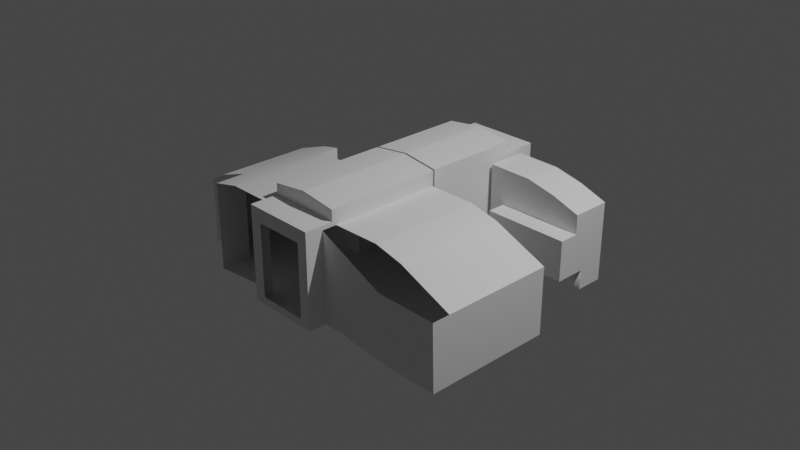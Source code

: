 # Source: Habitat_MK2_g.blend  (saved by Blender 3.1.7; exported with 4.5.12 LTS)
import bpy
from mathutils import Matrix  # noqa: F401  (used for matrix-valued properties, if any)

bpy.ops.wm.read_factory_settings(use_empty=True)
scene = bpy.context.scene
scene.name = 'Scene'

# ---- collections
col_collection = bpy.data.collections.new('Collection'); scene.collection.children.link(col_collection)
col_collider_collider = bpy.data.collections.new('collider:collider')  # instanced only; not linked into the scene
col_collider_collider_001 = bpy.data.collections.new('collider:collider.001')  # instanced only; not linked into the scene

# ---- world
world_world = bpy.data.worlds.new('World'); scene.world = world_world
world_world.use_nodes = True; world_world.node_tree.nodes.clear()
_N = world_world.node_tree.nodes; _L = world_world.node_tree.links
n0 = _N.new('ShaderNodeOutputWorld'); n0.name = 'World Output'; n0.location = (300, 300)
n1 = _N.new('ShaderNodeBackground'); n1.name = 'Background'; n1.location = (10, 300)
n1.inputs[0].default_value = (0.05088, 0.05088, 0.05088, 1.0)
_L.new(n1.outputs[0], n0.inputs[0])
n0.is_active_output = True
world_world.color = (0.05088, 0.05088, 0.05088)
world_world.use_sun_shadow = False
world_world.sun_shadow_jitter_overblur = 0.0

# ---- cameras
cam_camera = bpy.data.cameras.new('Camera')
cam_camera.clip_end = 100.0
cam_camera.ortho_scale = 7.314

# ---- lights
light_light = bpy.data.lights.new('Light', 'POINT')
light_light.transmission_factor = 0.0
light_light.energy = 1000.0
light_light.shadow_soft_size = 0.1
light_light.shadow_maximum_resolution = 0.006
light_light.use_absolute_resolution = True

# ---- meshes
me_interior_001 = bpy.data.meshes.new('Interior.001')
me_interior_001.from_pydata([(-0.2797, 0.363, 1.514), (0.2749, 0.3638, 1.514), (-0.279, -0.4314, 1.514), (0.2751, -0.4316, 1.514), (0.3959, -0.5144, 1.514), (-0.4109, 0.5151, 1.514), (0.3959, 0.5151, 1.514), (-1.253, -0.581, 0.1604), (-1.833, -0.5779, 0.1604), (-0.6307, -0.5144, 1.32), (-1.253, -0.5816, 0.9815), (-0.4109, -0.5144, 1.32), (-0.4109, 0.6357, 1.204), (0.3959, 0.6364, -0.0773), (0.3959, -0.5144, 1.32), (-0.4109, -0.5144, 1.514), (0.265, -0.5144, -0.1017), (-0.4109, -0.5144, -0.1017), (-0.4378, -0.5144, -0.0773), (-0.4378, -0.5144, 0.1604), (-0.6353, -0.5144, 0.1604), (0.6035, -0.5144, 1.32), (1.83, -0.5771, -0.0773), (0.6035, -0.5144, -0.0773), (0.3959, 0.4677, -0.0773), (1.237, 0.393, -0.0773), (-0.4109, 0.6357, -0.0773), (-0.006089, 0.6887, -0.0773), (0.4307, -0.4645, -0.9708), (0.3959, -0.4645, -0.9708), (0.4307, 0.3226, -0.9706), (0.3959, 0.3226, -0.9706), (0.3959, -0.4643, -1.293), (0.4307, -0.4643, -1.293), (0.3959, 0.3229, -1.293), (0.4307, 0.3229, -1.293), (1.237, -0.5771, 1.32), (1.237, -0.5771, -0.0773), (1.83, -0.5771, 1.32), (0.265, 0.4677, -0.1017), (0.3959, 0.6364, -0.1017), (-0.006089, 0.6887, -0.1017), (-0.3286, -0.5144, -0.1017), (0.3959, 0.5151, -1.159), (0.3959, -0.5144, -0.1017), (1.141, 0.1316, 1.32), (0.4307, -0.5144, -1.327), (0.6035, -0.5144, -1.327), (1.545, -0.5808, -1.327), (0.9175, 0.4643, -1.327), (1.237, 0.393, -1.327), (1.83, 0.1435, 1.341), (0.4307, 0.4705, -1.327), (0.4307, 0.4705, -0.8964), (1.237, 0.393, -0.8964), (1.545, 0.2852, -0.8984), (-1.833, -0.1658, 0.1604), (-1.833, -0.5768, 0.9815), (-1.833, 0.1464, -0.0773), (-1.833, 0.1464, 0.9815), (1.237, 0.393, 1.144), (0.9175, 0.4677, -0.0773), (0.9175, 0.4677, 1.144), (0.3959, 0.4677, 1.156), (1.545, -0.3653, -1.025), (0.6035, -0.5144, -1.025), (1.236, -0.5789, -1.025), (1.236, -0.5789, -1.327), (1.545, -0.5808, -1.025), (-1.253, 0.3933, 0.9815), (-1.634, 0.2581, 0.9815), (-1.253, 0.3933, -0.0773), (-1.043, 0.4372, -0.0773), (-1.253, 0.3933, 1.32), (-0.9332, 0.4677, 0.1604), (-0.9332, 0.4677, 1.32), (-0.4378, 0.4677, 0.1604), (-0.4109, 0.4677, 1.32), (-0.4378, 0.4677, -0.0773), (-0.4109, 0.4677, -0.0773), (-0.4109, 0.3226, -0.2228), (-0.4378, 0.3226, -0.2228), (-0.4378, -0.4645, -0.2231), (-0.4109, -0.4645, -0.2231), (-0.4109, 0.3229, -0.545), (-0.4378, 0.3229, -0.545), (-0.4109, -0.4643, -0.5453), (-0.4378, -0.4643, -0.5453), (0.6035, -0.5144, -0.8975), (0.9175, 0.4643, -0.8964), (0.4307, -0.5144, -0.8975), (0.6035, -0.3647, -0.8969), (0.6035, 0.07541, -0.8964), (0.6035, -0.3653, -0.6881), (0.6035, 0.07541, -0.6881), (-0.4378, -0.5144, -0.1017), (-0.6947, -0.5144, -0.1017), (-0.4378, -0.5144, -0.698), (-0.6947, 0.4196, -0.698), (-0.6947, -0.5144, -0.698), (-0.6947, 0.4196, -0.1017), (-0.4109, 0.5151, 1.204), (0.3959, 0.5151, 1.204), (0.3959, 0.6364, 1.204), (-0.006089, 0.6887, 1.204), (0.3959, 0.5151, -1.531), (-1.833, -0.1658, -0.0773), (-1.043, -0.1658, -0.0773), (-1.634, 0.2581, -0.0773), (-0.3286, -0.5144, -0.0773), (-0.3286, 0.4677, -0.1017), (-0.3286, 0.4677, -0.0773), (0.265, 0.4677, -0.0773), (-0.279, -0.4314, -1.532), (-0.2797, 0.363, -1.532), (0.2749, 0.3638, -1.532), (0.2751, -0.4316, -1.532), (-0.4109, 0.6357, -0.1017), (-0.4109, 0.5153, -1.159), (-0.4109, 0.6357, -1.159), (-1.253, -0.5771, 1.32), (-0.006089, 0.6887, -1.159), (-0.4378, 0.4196, -0.698), (-0.4378, 0.4196, -0.1017), (0.3959, 0.6364, -1.16), (0.6035, -0.3653, -1.025), (0.3959, 0.4677, 1.32), (0.3959, -0.5144, -1.53), (-0.4109, 0.5151, -1.531), (-0.4109, -0.5144, -1.53), (0.265, -0.5144, -0.0773), (1.83, 0.1435, -0.0773), (1.83, 0.1435, 1.144), (1.547, 0.07541, -0.8984), (1.545, -0.3653, -0.6881), (1.545, 0.07541, -0.6881), (1.545, 0.2852, -1.327), (-1.043, 0.4372, 0.1604), (-1.043, -0.1658, 0.1604)], [], [(2, 4, 15), (113, 114, 128, 129), (2, 3, 4), (1, 0, 5), (105, 115, 116, 127), (1, 5, 6), (93, 91, 92, 94), (10, 120, 9), (27, 13, 103, 104), (109, 111, 79, 18), (131, 132, 60), (33, 35, 34, 32), (101, 5, 77), (24, 126, 102), (126, 6, 102), (12, 101, 79, 26), (77, 5, 15, 11), (127, 129, 17, 42), (42, 16, 127), (7, 10, 9, 20), (90, 65, 47, 46), (11, 18, 19), (65, 66, 67, 47), (16, 44, 127), (15, 4, 14), (9, 11, 19, 20), (37, 22, 131), (131, 23, 37), (131, 130, 23), (131, 24, 130), (131, 25, 24), (25, 61, 24), (24, 112, 130), (112, 24, 13), (26, 79, 111), (13, 27, 26), (124, 119, 118, 43), (23, 130, 14, 21), (30, 31, 34, 35), (43, 118, 128, 105), (85, 87, 86, 84), (42, 109, 130, 16), (52, 53, 30, 35), (57, 10, 7, 8), (133, 55, 136, 64), (117, 39, 110), (117, 40, 39), (117, 41, 40), (39, 40, 44), (44, 16, 39), (43, 105, 34), (34, 31, 43), (31, 40, 43), (125, 65, 88, 91), (44, 29, 32), (127, 44, 32), (5, 0, 2, 15), (90, 46, 28), (46, 33, 28), (33, 46, 35), (46, 52, 35), (53, 90, 28), (30, 53, 28), (11, 15, 109, 18), (129, 128, 118, 86), (136, 50, 67, 48), (47, 67, 50, 49), (69, 73, 120, 10), (31, 29, 44, 40), (69, 70, 108, 71), (74, 76, 77, 75), (134, 135, 133), (23, 21, 36, 37), (79, 101, 77), (49, 52, 46, 47), (105, 127, 32, 34), (67, 66, 68, 48), (135, 94, 92, 133), (61, 62, 63), (24, 61, 63), (63, 126, 24), (98, 100, 96, 99), (6, 5, 101, 102), (65, 125, 64), (66, 65, 64), (64, 68, 66), (50, 54, 89, 49), (55, 54, 50, 136), (78, 18, 79), (137, 69, 71), (71, 72, 137), (137, 73, 69), (134, 64, 125, 91), (74, 75, 73, 137), (76, 78, 77), (78, 79, 77), (87, 82, 83, 86), (83, 82, 81, 80), (122, 98, 99, 97), (65, 90, 88), (91, 93, 134), (92, 53, 89), (133, 92, 89), (54, 133, 89), (55, 133, 54), (53, 92, 90), (92, 91, 90), (88, 90, 91), (60, 62, 61, 25), (38, 22, 37, 36), (122, 123, 100, 98), (31, 30, 28, 29), (95, 97, 99, 96), (40, 41, 121, 124), (107, 72, 106), (72, 71, 106), (108, 106, 71), (58, 106, 108), (42, 17, 117, 110), (81, 85, 84, 80), (41, 117, 119, 121), (39, 16, 130, 112), (135, 134, 93, 94), (117, 17, 80), (17, 83, 80), (83, 17, 86), (17, 129, 86), (124, 43, 40), (118, 119, 86), (119, 84, 86), (84, 119, 80), (119, 117, 80), (48, 64, 136), (49, 89, 53, 52), (124, 121, 119), (39, 112, 111, 110), (130, 109, 15, 14), (107, 106, 56, 138), (59, 70, 69), (126, 14, 4, 6), (26, 27, 104, 12), (57, 59, 69, 10), (110, 111, 109, 42), (13, 26, 111, 112), (115, 105, 128), (128, 114, 115), (129, 127, 116), (116, 113, 129), (3, 1, 6, 4), (45, 51, 38, 36), (22, 38, 131), (131, 60, 25), (38, 132, 131), (38, 51, 132), (28, 33, 32, 29), (64, 48, 68), (64, 134, 133), (36, 21, 45), (59, 58, 108, 70), (106, 58, 59, 56), (59, 57, 8, 56), (7, 138, 56, 8), (7, 20, 138), (18, 78, 76, 19), (137, 138, 20, 19, 76, 74), (107, 138, 137, 72), (126, 45, 21, 14), (13, 24, 102, 103), (103, 102, 101, 12, 104), (97, 95, 82, 87), (97, 87, 85, 122), (95, 96, 100, 123), (81, 82, 95, 123), (122, 85, 81, 123)])
_uv = me_interior_001.uv_layers.new(name='UVMap')
_uv.uv.foreach_set('vector', [0.5442, 0.5894, 0.619, 0.5952, 0.5192, 0.5952, 0.3622, 0.6213, 0.4575, 0.6213, 0.4775, 0.6026, 0.3506, 0.6026, 0.5442, 0.5894, 0.5941, 0.5894, 0.619, 0.5952, 0.5941, 0.4826, 0.5437, 0.4828, 0.5191, 0.4683, 0.4775, 0.7024, 0.4579, 0.6837, 0.3621, 0.6839, 0.3506, 0.7024, 0.5941, 0.4826, 0.5191, 0.4683, 0.619, 0.4683, 0.008205, 0.4996, 0.008205, 0.477, 0.05673, 0.477, 0.05673, 0.4996, 0.9251, 0.6022, 0.9642, 0.6019, 0.9659, 0.6806, 0.1675, 0.7481, 0.1932, 0.7481, 0.1932, 0.8084, 0.1675, 0.8084, 0.9872, 0.01793, 0.864, 0.01802, 0.864, 0.007814, 0.9872, 0.00773, 0.4651, 0.8136, 0.4867, 0.8141, 0.4652, 0.8433, 0.01332, 0.6932, 0.1067, 0.6932, 0.1062, 0.6953, 0.01393, 0.6953, 0.6023, 0.7977, 0.602, 0.8368, 0.5972, 0.8115, 0.3294, 0.9925, 0.5049, 0.6305, 0.4991, 0.6443, 0.5049, 0.6305, 0.4991, 0.6052, 0.4991, 0.6443, 0.09189, 0.8084, 0.6023, 0.7977, 0.9942, 0.3516, 0.8429, 0.007638, 0.5945, 0.8149, 0.602, 0.8368, 0.4919, 0.8366, 0.4961, 0.8148, 0.6096, 0.8101, 0.6096, 0.7083, 0.7879, 0.7085, 0.7878, 0.7188, 0.7878, 0.7188, 0.7877, 0.7937, 0.6096, 0.8101, 0.822, 0.6019, 0.9251, 0.6022, 0.9659, 0.6806, 0.8219, 0.68, 0.284, 0.2582, 0.3028, 0.2756, 0.3028, 0.3102, 0.2842, 0.3102, 0.9659, 0.7078, 0.7918, 0.7053, 0.8788, 0.7065, 0.3028, 0.2756, 0.3724, 0.2755, 0.3724, 0.3102, 0.3028, 0.3102, 0.7877, 0.7937, 0.7876, 0.811, 0.6096, 0.8101, 0.9922, 0.7592, 0.9922, 0.8101, 0.9659, 0.8107, 0.9659, 0.6806, 0.9659, 0.7078, 0.8219, 0.7053, 0.8219, 0.68, 0.9953, 0.2157, 0.9954, 0.2906, 0.9043, 0.2906, 0.9043, 0.2906, 0.9874, 0.1371, 0.9953, 0.2157, 0.9043, 0.2906, 0.9873, 0.09285, 0.9874, 0.1371, 0.9043, 0.2906, 0.8639, 0.1092, 0.9873, 0.09285, 0.8907, 0.2634, 0.8836, 0.2458, 0.8639, 0.1092, 0.8736, 0.2156, 0.8648, 0.1749, 0.8639, 0.1092, 0.8639, 0.1092, 0.8639, 0.09284, 0.9873, 0.09285, 0.8639, 0.09284, 0.8639, 0.1092, 0.8429, 0.1094, 0.8429, 0.007638, 0.864, 0.007814, 0.864, 0.01802, 0.8429, 0.1094, 0.8381, 0.08395, 0.8429, 0.007638, 0.5544, 0.119, 0.5548, 0.00956, 0.5711, 0.009542, 0.5707, 0.1192, 0.7922, 0.8378, 0.7923, 0.7937, 0.9659, 0.8107, 0.9659, 0.8378, 0.1111, 0.7329, 0.109, 0.7326, 0.109, 0.6983, 0.1112, 0.6975, 0.5707, 0.1192, 0.5711, 0.009542, 0.621, 0.009661, 0.6206, 0.1192, 0.2347, 0.8684, 0.3132, 0.8682, 0.3139, 0.87, 0.234, 0.8701, 0.7878, 0.7188, 0.7923, 0.7188, 0.7923, 0.7937, 0.7877, 0.7937, 0.1276, 0.6913, 0.1276, 0.745, 0.1111, 0.7329, 0.1112, 0.6975, 0.925, 0.527, 0.9251, 0.6022, 0.822, 0.6019, 0.8219, 0.5265, 0.3995, 0.05911, 0.3996, 0.03355, 0.0753, 0.9953, 0.2524, 0.7811, 0.86, 0.3346, 0.7748, 0.3139, 0.8496, 0.314, 0.86, 0.3346, 0.7582, 0.3139, 0.7748, 0.3139, 0.86, 0.3346, 0.8346, 0.3393, 0.7582, 0.3344, 0.7748, 0.3139, 0.7582, 0.2597, 0.7582, 0.1898, 0.7582, 0.1898, 0.7749, 0.1898, 0.7748, 0.3139, 0.7586, 0.4343, 0.805, 0.4347, 0.7732, 0.4565, 0.7732, 0.4565, 0.7375, 0.4565, 0.7586, 0.4343, 0.7375, 0.4565, 0.6258, 0.4937, 0.7586, 0.4343, 0.1215, 0.5647, 0.1215, 0.5532, 0.1379, 0.5532, 0.1379, 0.5707, 0.6258, 0.5633, 0.7375, 0.559, 0.773, 0.5589, 0.805, 0.5632, 0.6258, 0.5633, 0.773, 0.5589, 0.5191, 0.4683, 0.5378, 0.4883, 0.5378, 0.5836, 0.5192, 0.5952, 0.004277, 0.745, 0.004277, 0.6924, 0.008726, 0.7334, 0.004277, 0.6924, 0.008768, 0.698, 0.008726, 0.7334, 0.01332, 0.6932, 0.008935, 0.6878, 0.1067, 0.6932, 0.008935, 0.6878, 0.1242, 0.6878, 0.1067, 0.6932, 0.1276, 0.745, 0.004277, 0.745, 0.01322, 0.7376, 0.1066, 0.7376, 0.1276, 0.745, 0.01322, 0.7376, 0.9659, 0.7078, 0.9922, 0.7592, 0.7923, 0.7188, 0.7922, 0.7085, 0.3214, 0.9917, 0.2113, 0.9917, 0.2113, 0.946, 0.3139, 0.87, 0.7273, 0.2696, 0.7402, 0.3086, 0.6264, 0.3085, 0.627, 0.2696, 0.6342, 0.3872, 0.6264, 0.3085, 0.7402, 0.3086, 0.7496, 0.3869, 0.5917, 0.89, 0.5917, 0.9326, 0.7031, 0.9322, 0.7031, 0.89, 0.7331, 0.4606, 0.7331, 0.5545, 0.6258, 0.5633, 0.6258, 0.4937, 0.8989, 0.4799, 0.6065, 0.8454, 0.8807, 0.3506, 0.8986, 0.3506, 0.9365, 0.3801, 0.9913, 0.3801, 0.9695, 0.5175, 0.9358, 0.5175, 0.2004, 0.7811, 0.2004, 0.7253, 0.2275, 0.7666, 0.7922, 0.8378, 0.9659, 0.8378, 0.9642, 0.9163, 0.7922, 0.9163, 0.9942, 0.3516, 0.6023, 0.7977, 0.5972, 0.8115, 0.7496, 0.3869, 0.7496, 0.4105, 0.6342, 0.4105, 0.6342, 0.3872, 0.805, 0.4347, 0.805, 0.5632, 0.7775, 0.5544, 0.7775, 0.461, 0.3724, 0.3102, 0.3724, 0.2755, 0.4063, 0.2755, 0.4063, 0.3102, 0.05673, 0.6052, 0.05673, 0.4996, 0.078, 0.4996, 0.078, 0.6052, 0.3295, 0.9671, 0.4867, 0.9667, 0.4866, 0.989, 0.3294, 0.9925, 0.3295, 0.9671, 0.4881, 0.9903, 0.4881, 0.9903, 0.5083, 0.9925, 0.3294, 0.9925, 0.7946, 0.4106, 0.7629, 0.4106, 0.7629, 0.3617, 0.7946, 0.3617, 0.5862, 0.1889, 0.4774, 0.189, 0.4774, 0.1473, 0.5861, 0.1472, 0.1016, 0.5707, 0.1123, 0.5707, 0.1122, 0.6815, 0.09592, 0.646, 0.1016, 0.5707, 0.1122, 0.6815, 0.1122, 0.6815, 0.09592, 0.6815, 0.09592, 0.646, 0.1087, 0.9953, 0.1087, 0.951, 0.1431, 0.951, 0.1431, 0.9953, 0.0753, 0.951, 0.1087, 0.951, 0.1087, 0.9953, 0.0753, 0.9953, 0.864, 0.004554, 0.9872, 0.00773, 0.864, 0.007814, 0.9233, 0.3801, 0.8989, 0.4799, 0.8986, 0.3506, 0.8986, 0.3506, 0.9233, 0.3506, 0.9233, 0.3801, 0.9233, 0.3801, 0.8988, 0.5171, 0.8989, 0.4799, 0.1717, 0.6815, 0.1226, 0.6815, 0.1226, 0.5707, 0.1379, 0.5707, 0.9365, 0.3801, 0.9358, 0.5175, 0.8988, 0.5171, 0.9233, 0.3801, 0.9913, 0.3801, 0.9913, 0.3513, 0.9942, 0.5188, 0.9913, 0.3513, 0.9942, 0.3516, 0.9942, 0.5188, 0.3158, 0.865, 0.3159, 0.8304, 0.3177, 0.8298, 0.3177, 0.8652, 0.3139, 0.8256, 0.3131, 0.8272, 0.2349, 0.8271, 0.2341, 0.8256, 0.8084, 0.4106, 0.7946, 0.4106, 0.7946, 0.3617, 0.8085, 0.3617, 0.3028, 0.2756, 0.284, 0.2582, 0.3028, 0.2582, 0.1379, 0.5707, 0.1717, 0.5707, 0.1717, 0.6815, 0.5195, 0.05887, 0.5405, 0.009014, 0.517, 0.008944, 0.3995, 0.05911, 0.5195, 0.05887, 0.4789, 0.009658, 0.4384, 0.01901, 0.3995, 0.05911, 0.4789, 0.009658, 0.3996, 0.03355, 0.3995, 0.05911, 0.4384, 0.01901, 0.5405, 0.009014, 0.5195, 0.05887, 0.5405, 0.1331, 0.5195, 0.05887, 0.5196, 0.1141, 0.5405, 0.1331, 0.5197, 0.1331, 0.5405, 0.1331, 0.5196, 0.1141, 0.4867, 0.8917, 0.4867, 0.931, 0.3295, 0.9315, 0.3295, 0.8915, 0.9651, 0.9912, 0.7922, 0.9912, 0.7922, 0.9163, 0.9642, 0.9163, 0.7946, 0.4244, 0.7629, 0.4244, 0.7629, 0.4106, 0.7946, 0.4106, 0.1059, 0.7358, 0.1066, 0.7376, 0.01322, 0.7376, 0.01408, 0.7358, 0.7629, 0.3478, 0.7946, 0.3478, 0.7946, 0.3617, 0.7629, 0.3617, 0.734, 0.1353, 0.7084, 0.1351, 0.7083, 0.001871, 0.734, 0.001929, 0.7667, 0.9936, 0.7667, 0.9318, 0.6801, 0.9936, 0.7667, 0.9318, 0.743, 0.9353, 0.6801, 0.9936, 0.7271, 0.9406, 0.6801, 0.9936, 0.743, 0.9353, 0.6812, 0.9612, 0.6801, 0.9936, 0.7271, 0.9406, 0.8497, 0.1899, 0.86, 0.1899, 0.8599, 0.314, 0.8496, 0.314, 0.2319, 0.8313, 0.2319, 0.8654, 0.2302, 0.8659, 0.2302, 0.8304, 0.6577, 0.1353, 0.6327, 0.1357, 0.6328, 0.002535, 0.6578, 0.002101, 0.8687, 0.08925, 0.9872, 0.08939, 0.9873, 0.09285, 0.8639, 0.09284, 0.05673, 0.6052, 0.008205, 0.6052, 0.008205, 0.4996, 0.05673, 0.4996, 0.2159, 0.8124, 0.3214, 0.8129, 0.2341, 0.8256, 0.3214, 0.8129, 0.3139, 0.8256, 0.2341, 0.8256, 0.3177, 0.8298, 0.3214, 0.8129, 0.3177, 0.8652, 0.3214, 0.8129, 0.3214, 0.9917, 0.3177, 0.8652, 0.7588, 0.4192, 0.7586, 0.4343, 0.6258, 0.4397, 0.2113, 0.946, 0.1983, 0.946, 0.3139, 0.87, 0.1983, 0.946, 0.234, 0.8701, 0.3139, 0.87, 0.2302, 0.8659, 0.1983, 0.946, 0.2302, 0.8304, 0.1983, 0.946, 0.2159, 0.8124, 0.2302, 0.8304, 0.2792, 0.8084, 0.2524, 0.7811, 0.7273, 0.2696, 0.1753, 0.9953, 0.1753, 0.951, 0.195, 0.951, 0.195, 0.9953, 0.5544, 0.119, 0.5493, 0.09155, 0.5548, 0.00956, 0.8687, 0.08925, 0.8639, 0.09284, 0.864, 0.01802, 0.8689, 0.02255, 0.7923, 0.7937, 0.7923, 0.7188, 0.9922, 0.7592, 0.9659, 0.8107, 0.2587, 0.6034, 0.6801, 0.9936, 0.0, 0.0, 0.277, 0.6034, 0.6192, 0.8213, 0.6065, 0.8454, 0.5917, 0.89, 0.5083, 0.627, 0.6234, 0.627, 0.628, 0.6052, 0.4991, 0.6052, 0.0919, 0.7481, 0.1169, 0.7481, 0.1169, 0.8084, 0.09189, 0.8084, 0.7031, 0.821, 0.6455, 0.8212, 0.5917, 0.89, 0.7031, 0.89, 0.8689, 0.02255, 0.864, 0.01802, 0.9872, 0.01793, 0.9872, 0.02193, 0.8429, 0.1094, 0.8429, 0.007638, 0.864, 0.01802, 0.8639, 0.09284, 0.4632, 0.6776, 0.4775, 0.7024, 0.4775, 0.6026, 0.4775, 0.6026, 0.463, 0.6271, 0.4632, 0.6776, 0.3506, 0.6026, 0.3506, 0.7024, 0.3564, 0.6775, 0.3564, 0.6775, 0.3564, 0.6276, 0.3506, 0.6026, 0.6005, 0.5837, 0.6003, 0.4879, 0.619, 0.4683, 0.619, 0.5952, 0.7426, 0.0917, 0.7424, 0.00808, 0.8268, 0.00808, 0.827, 0.07932, 0.3103, 0.7115, 0.4773, 0.7115, 0.3154, 0.7717, 0.4651, 0.8136, 0.4652, 0.8433, 0.3342, 0.8428, 0.4773, 0.7115, 0.4588, 0.7999, 0.4384, 0.7992, 0.4773, 0.7115, 0.4778, 0.7977, 0.4603, 0.7978, 0.008726, 0.7334, 0.008768, 0.698, 0.01068, 0.6982, 0.01068, 0.7332, 0.2524, 0.7874, 0.2792, 0.8084, 0.2432, 0.8084, 0.2524, 0.7811, 0.2004, 0.7811, 0.2275, 0.7666, 0.827, 0.07932, 0.9659, 0.8378, 0.7426, 0.0917, 0.6192, 0.8213, 0.6812, 0.9612, 0.7271, 0.9406, 0.6065, 0.8454, 0.6801, 0.9936, 0.6812, 0.9612, 0.6455, 0.8212, 0.0, 0.0, 0.6455, 0.8212, 0.925, 0.527, 0.8219, 0.5265, 0.0, 0.0, 0.822, 0.6019, 0.277, 0.6034, 0.0, 0.0, 0.8219, 0.5265, 0.822, 0.6019, 0.8219, 0.68, 0.277, 0.6034, 0.9872, 0.004506, 0.864, 0.004554, 0.9913, 0.3801, 0.8219, 0.7053, 0.9233, 0.3801, 0.277, 0.6034, 0.8219, 0.68, 0.8219, 0.7053, 0.9913, 0.3801, 0.9365, 0.3801, 0.2587, 0.6034, 0.277, 0.6034, 0.277, 0.6591, 0.2587, 0.6591, 0.5083, 0.627, 0.7426, 0.0917, 0.9659, 0.8378, 0.9659, 0.8107, 0.1932, 0.7481, 0.3294, 0.9925, 0.4991, 0.6443, 0.1932, 0.8084, 0.1932, 0.8084, 0.4991, 0.6443, 0.4774, 0.1473, 0.09189, 0.8084, 0.1169, 0.8084, 0.7946, 0.3478, 0.7629, 0.3478, 0.3159, 0.8304, 0.3158, 0.865, 0.7946, 0.3478, 0.3158, 0.865, 0.2347, 0.8684, 0.8084, 0.4106, 0.7629, 0.3478, 0.7629, 0.3617, 0.7629, 0.4106, 0.7629, 0.4244, 0.2349, 0.8271, 0.3159, 0.8304, 0.7629, 0.3478, 0.7629, 0.4244, 0.8084, 0.4106, 0.2347, 0.8684, 0.2319, 0.8313, 0.7629, 0.4244])
me_interior_001.use_remesh_fix_poles = True
me_interior_001.use_remesh_preserve_attributes = False
me_interior_001.update()
me_interior_001.normals_split_custom_set([tuple(v) for v in zip(*[iter([0.001729, -0.02073, -0.9998, 5.74e-05, -0.0208, -0.9998, 0.0007874, -0.02079, -0.9998, 0.003613, -0.0004681, 1.0, 0.003649, 0.001512, 1.0, 0.003593, 0.0009113, 1.0, 0.003572, 0.0001111, 1.0, 0.0001597, -0.02085, -0.9998, -0.002156, -0.02074, -0.9998, -0.0009081, -0.02083, -0.9998, -0.0001836, 0.009681, -1.0, 0.001045, 0.009626, -1.0, 0.0003522, 0.009676, -1.0, -0.004615, 0.001014, 1.0, -0.004699, 0.001747, 1.0, -0.004608, -0.0007331, 1.0, -0.004541, 6.956e-06, 1.0, -0.001315, 0.00969, -1.0, -5.415e-05, 0.009778, -1.0, -0.0005763, 0.009761, -1.0, 1.0, 0.0, 0.0, 1.0, 0.0, 0.0, 1.0, 0.0, 0.0, 1.0, 0.0, 0.0, -0.1058, 0.9944, 0.0002101, -0.1057, 0.9944, 0.00026, -0.1057, 0.9944, 0.0002455, -0.06773, -0.9977, -0.003146, -0.129, -0.9916, 1.148e-07, -0.1244, -0.9922, 0.001179, -0.06391, -0.998, 0.002384, 7.924e-08, 1.322e-07, 1.0, 0.003151, -0.0002813, 1.0, -0.03451, -3.633e-05, 0.9994, -0.05529, 9.298e-05, 0.9985, -0.3875, -0.9219, 1.137e-07, -0.3875, -0.9219, 1.137e-07, -0.3741, -0.9244, -0.07468, -4.273e-06, 0.1925, 0.9813, -1.368e-05, -0.1968, 0.9804, -4.27e-06, -0.1967, 0.9805, 2.342e-05, 0.1924, 0.9813, 0.9999, -0.01676, 0.0008222, 0.9994, -0.03437, 0.008362, 1.0, -0.009484, 0.002174, -0.9963, 4.589e-07, 0.08537, -0.9995, 0.002078, 0.03041, -0.9996, 0.01809, -0.0234, -0.9995, -0.03035, 0.002851, -0.9992, -0.04005, 0.00793, -0.9996, -0.02956, 0.001023, 1.0, 2.562e-07, 0.0, 0.9999, 0.01035, 0.01321, 1.0, 2.562e-07, 0.0, 1.0, 2.562e-07, 0.0, 1.0, 0.004084, -0.0005645, 1.0, 0.007176, -0.0009476, 0.9998, -0.01917, -0.001448, 0.9969, -0.07875, -0.006478, 0.0, 1.0, -1.349e-07, 0.0, 1.0, -1.349e-07, 0.0, 1.0, -1.349e-07, 0.0, 1.0, -1.349e-07, 0.0, 1.0, -1.582e-07, 0.0, 1.0, -1.582e-07, 0.0, 1.0, -1.582e-07, -0.1064, 0.9943, -0.001309, -0.1067, 0.9943, -0.0009982, -0.1066, 0.9943, -0.001178, -0.1065, 0.9943, -0.001276, -0.003559, 1.0, -0.00143, -0.00249, 1.0, -0.001004, -6.021e-08, 1.0, -1.18e-07, -6.021e-08, 1.0, -1.18e-07, 0.07097, 0.9975, -0.0007253, 0.06974, 0.9975, -0.006268, 0.01121, 0.9985, -0.05429, 0.1015, 0.9948, -1.554e-07, 0.1015, 0.9948, -1.554e-07, 0.1015, 0.9948, -1.554e-07, 0.1015, 0.9948, -1.554e-07, 0.0, 1.0, -1.594e-07, 0.0, 1.0, -1.594e-07, 0.0, 1.0, -1.594e-07, -0.0004793, 1.0, -6.901e-06, 0.0, 1.0, 0.0, 0.0, 1.0, 0.0, -5.873e-14, 1.0, -1.54e-07, -5.873e-14, 1.0, -1.54e-07, -5.873e-14, 1.0, -1.54e-07, -5.873e-14, 1.0, -1.54e-07, 0.0004754, 6.161e-05, 1.0, 0.0, 1.344e-07, 1.0, 0.0003328, 4.3e-05, 1.0, 1.32e-08, 1.064e-07, 1.0, 1.32e-08, 1.064e-07, 1.0, 1.32e-08, 1.064e-07, 1.0, -0.001874, 0.00394, 1.0, -0.001922, 0.004023, 1.0, -0.001876, 0.003939, 1.0, 0.0, 1.286e-07, 1.0, 0.0, 1.286e-07, 1.0, 0.0, 1.286e-07, 1.0, 0.0, 1.247e-07, 1.0, 0.0, 1.247e-07, 1.0, 0.0, 1.247e-07, 1.0, 0.0, 9.973e-08, 1.0, 0.0, 9.973e-08, 1.0, 0.0, 9.973e-08, 1.0, 0.0, 1.29e-07, 1.0, 0.0, 1.29e-07, 1.0, 0.0, 1.29e-07, 1.0, 0.0, 1.767e-07, 1.0, 0.0, 1.767e-07, 1.0, 0.0, 1.767e-07, 1.0, 0.0, 1.774e-07, 1.0, -0.0392, 0.0005658, 0.9992, -0.001575, 0.0001512, 1.0, -2.193e-08, 0.0, 1.0, -2.193e-08, 0.0, 1.0, -2.193e-08, 0.0, 1.0, 0.0004587, -0.0001221, 1.0, 0.0005082, -0.0001339, 1.0, 0.00049, -7.398e-05, 1.0, 0.0004748, -0.0001344, 1.0, 0.0, 1.0, -1.172e-07, 0.0, 1.0, -1.172e-07, 0.0, 1.0, -1.172e-07, 0.0, 1.0, -1.172e-07, 2.799e-05, -0.9802, -0.1978, -4.201e-07, -0.9803, -0.1976, -0.0003358, -0.9811, 0.1936, -4.203e-07, -0.9812, 0.1932, -8.807e-05, -1.0, 0.0002045, -8.807e-05, -1.0, 0.0002045, -8.807e-05, -1.0, 0.0002045, -8.807e-05, -1.0, 0.0002045, 0.0, -0.1969, 0.9804, -2.776e-05, 0.1925, 0.9813, 0.0, 0.1925, 0.9813, 5.653e-05, -0.1969, 0.9804, 0.0, 1.0, 0.0, -0.000767, 1.0, -3.664e-08, 0.0, 1.0, 0.0, 0.0, 1.0, 0.0, 1.0, -0.001813, -0.002475, 1.0, -0.001097, 0.005354, 1.0, 0.0007662, 0.00307, 1.0, -0.001587, -0.002045, 0.006773, 1.0, -0.0002734, 0.006773, 1.0, -0.0002734, 0.006773, 1.0, -0.0002734, 0.006773, 1.0, -0.0002734, -1.0, -0.002045, 0.004501, -1.0, 0.0003109, 0.002657, -1.0, 0.0006778, 0.003006, -1.0, 0.0001381, 0.002637, 0.0, -2.661e-07, -1.0, -0.0007408, 0.003811, -1.0, -0.0012, 0.003185, -1.0, 2.739e-08, -1.912e-07, -1.0, -0.001212, 0.00577, -1.0, -0.0007768, 0.003804, -1.0, 2.193e-08, -1.421e-07, -1.0, 2.193e-08, -1.421e-07, -1.0, 2.193e-08, -1.421e-07, -1.0, 0.01194, -0.006237, -0.9999, 0.01036, 0.001405, -0.9999, 0.01036, 0.001346, -0.9999, 0.002189, 0.0002674, -1.0, 0.002188, 0.0002759, -1.0, 0.003808, -0.007421, -1.0, -1.0, -0.006726, -0.00407, -1.0, -0.001401, 0.0003242, -1.0, -0.003169, -0.001367, -1.0, -0.003831, -0.0006354, -1.0, -0.005261, -0.002078, -1.0, -0.007292, -0.003304, -1.0, -0.002804, 0.0003707, -1.0, -0.003781, -0.0002027, -1.0, -0.004907, -0.0008781, -1.0, 5.487e-08, 0.0, -1.0, 5.487e-08, 0.0, -1.0, 5.487e-08, 0.0, -1.0, 5.487e-08, 0.0, -1.0, -0.003206, -0.003096, -1.0, 1.88e-06, 0.0, -1.0, 1.88e-06, 0.0, -1.0, 8.323e-07, 0.0, -1.0, -0.002985, -0.003048, -1.0, 8.323e-07, 0.0, -0.008609, 0.0005725, -1.0, -0.0085, 0.001167, -1.0, -0.008589, -0.0008226, -1.0, -0.008625, -0.0002359, -1.0, 1.0, 0.003617, 0.006381, 0.9996, 0.01893, -0.02016, 0.9999, 0.01047, -0.001289, 0.9998, -0.002677, -0.01715, 1.0, -0.006242, -0.006698, 0.9999, -0.01258, 0.002062, 1.0, 0.007053, 0.001627, 0.9999, 0.01235, 0.001648, 1.0, 0.0003792, 0.00449, 0.9999, 0.01299, -0.01144, 1.0, 0.003657, 0.009018, 0.9999, 0.002681, -0.01005, 1.0, 0.006508, 0.001827, 1.0, 0.0007875, 0.004437, 1.0, -0.001698, 0.009241, 0.9999, 0.002833, -0.01066, 0.9997, 0.008394, -0.02117, 0.9999, -1.835e-05, -0.01381, 0.002297, 1.0, -0.0001351, 0.002198, 1.0, 0.0001829, 0.001767, 1.0, 0.0001613, 0.00138, 1.0, 0.0001686, 1.0, 4.326e-08, 0.0, 1.0, 4.326e-08, 0.0, 1.0, 4.326e-08, 0.0, 1.0, 4.326e-08, 0.0, -2.717e-07, 1.297e-07, 1.0, -0.008796, -0.00302, 1.0, -0.007191, -0.002378, 1.0, -2.717e-07, 1.297e-07, 1.0, 0.00021, -0.00118, 1.0, 0.007753, 0.002808, 1.0, 0.006295, 0.002034, 1.0, -5.733e-05, -0.001101, 1.0, 1.0, 0.0, 0.0, 1.0, 0.0, 0.0, 1.0, 0.0, 0.0, 1.0, 0.0, 0.0, -1.0, -0.0002169, -0.001032, -1.0, 0.002644, 0.002576, -1.0, -7.232e-10, 0.0, -1.0, -0.003723, -0.003597, 0.277, -0.9564, 0.09274, 0.2162, -0.9687, 0.1221, 0.3412, -0.9399, 0.01012, 0.2732, -0.9619, -0.002776, 0.1, -0.995, 3.524e-07, -0.01123, -0.9999, -0.001713, -0.006169, -1.0, -0.0004251, 0.09969, -0.995, -0.0005303, -1.0, 0.001612, -0.002543, -1.0, 0.002292, -0.003512, -1.0, 0.001065, -0.001688, 0.09843, 0.9951, -4.102e-08, 0.09843, 0.9951, -4.102e-08, 0.09843, 0.9951, -4.102e-08, 0.09843, 0.9951, -4.102e-08, 1.0, -3.372e-07, 0.0, 0.9999, 0.01014, -0.01336, 1.0, 0.002636, 0.009368, 4.117e-05, 0.00139, 1.0, 0.0, 2.425e-07, 1.0, 0.0, 2.425e-07, 1.0, 0.0003049, 0.001406, 1.0, -1.0, -0.002874, -0.001539, -1.0, -0.0003397, 0.001199, -1.0, -0.0003398, 0.001199, -1.0, 0.0004185, -0.001476, 0.006014, 1.0, 0.0, 0.006014, 1.0, 0.0, 0.006014, 1.0, 0.0, 0.006014, 1.0, 0.0, 7.906e-09, -1.0, 0.0, 7.906e-09, -1.0, 0.0, 7.906e-09, -1.0, 0.0, 7.906e-09, -1.0, 0.0, -0.01295, -0.9999, -0.002476, -0.01323, -0.9999, -9.68e-06, 0.001434, -1.0, -0.0003899, 0.006852, -1.0, 0.0001999, -0.008033, -1.0, 0.0005711, 0.006695, -1.0, 0.001471, -0.9963, 0.08513, 0.006382, -0.9963, -1.092e-08, -0.08537, -0.9963, 1.032e-08, 0.08537, 1.0, -5.351e-08, 0.0, 1.0, -5.351e-08, 0.0, 1.0, -5.351e-08, 0.0, 1.0, -5.351e-08, 0.0, 0.0, -1.0, 0.0, 0.0, -1.0, 0.0, 0.0, -1.0, 0.0, 0.0, -1.0, 0.0, 0.0, 0.0, -1.0, -3.091e-08, -0.7071, -0.7071, 0.02768, -0.7066, -0.7071, 0.0, 0.0, -1.0, 0.0, 0.0, -1.0, 0.07357, -0.7033, -0.7071, -2.225e-08, -0.7071, -0.7071, -3.147e-08, 0.0, -1.0, -3.147e-08, 0.0, -1.0, -0.2743, -0.9616, -0.001252, -0.2745, -0.9616, -0.001855, -0.1182, -0.993, 0.001339, -0.1194, -0.9928, 1.418e-07, -0.3305, -0.9438, -0.0005348, -0.2741, -0.9617, 0.001878, -0.2737, -0.9618, 5.303e-08, -0.3302, -0.9439, -0.0003031, 0.0, 1.366e-07, 1.0, 0.05338, 0.0001224, 0.9986, 0.07395, 4.343e-06, 0.9973, 0.2106, -0.9776, 0.001167, 0.247, -0.969, 0.001905, 0.2766, -0.961, 6.786e-05, 0.2775, -0.9607, -2.605e-09, 0.2046, -0.9788, 0.0, 0.2116, -0.9774, 0.0002751, 0.2031, -0.9792, -0.0008215, 0.2122, -0.9772, 0.0005721, 0.2394, -0.9709, -0.0001865, 4.597e-05, 1.0, -0.000304, 4.634e-05, 1.0, -0.0003029, 0.0004078, 1.0, -0.001139, 0.0004078, 1.0, -0.001139, 0.1331, -0.9911, 0.003141, 0.1324, -0.9912, 0.003079, 0.2367, -0.9716, 0.00306, 0.2269, -0.9739, 0.001556, 0.002607, -1.0, 0.0006427, 1.347e-07, -1.0, 0.0, 0.007575, -1.0, 0.001918, 0.0, -1.0, 9.896e-08, 0.0, -1.0, 9.896e-08, 0.007574, -1.0, 0.001922, -4.338e-06, 0.9802, 0.1978, -3.226e-05, 0.9812, -0.1932, -4.341e-06, 0.9811, -0.1934, -0.0002025, 0.9803, 0.1977, -8.723e-06, 0.1968, -0.9804, 6.89e-07, 0.1968, -0.9804, 6.811e-07, -0.1924, -0.9813, 6.895e-07, -0.1924, -0.9813, 0.0, 0.0, 1.0, 0.0, 0.0, 1.0, 0.0, 0.0, 1.0, 0.0, 0.0, 1.0, 0.006053, 1.0, 0.002423, 0.00499, 1.0, 0.00198, 0.0, 1.0, 0.0, 0.0002674, 1.0, 1.032e-05, 0.0002501, 1.0, 8.558e-06, 0.0002764, 1.0, 1.13e-05, 0.001729, 0.0003951, -1.0, 0.0006149, 0.0002684, -1.0, -2.727e-07, 0.0, -1.0, -0.002764, 0.001676, -1.0, 0.000882, 0.001299, -1.0, -0.002198, 0.001774, -1.0, -0.002286, 0.00242, -1.0, -0.004084, 0.00139, -1.0, -0.001037, 0.001981, -1.0, -0.006741, -5.619e-05, -1.0, -0.003974, 0.001478, -1.0, -0.00223, 0.002486, -1.0, 0.0007926, 0.0003942, -1.0, 0.001688, 0.001232, -1.0, 0.001738, 0.00209, -1.0, 0.001488, 0.001274, -1.0, 0.002252, 0.001343, -1.0, 0.001341, 0.002517, -1.0, 0.0, 0.003942, -1.0, 0.0, 0.003942, -1.0, 0.0, 0.003942, -1.0, -0.2845, -0.9587, -0.001675, -0.1319, -0.9913, 0.0002246, -0.1319, -0.9913, 1.504e-07, -0.2848, -0.9586, -0.001682, 0.0, 1.0, 8.088e-09, 0.0, 1.0, 8.088e-09, 0.0, 1.0, 8.088e-09, 0.0, 1.0, 8.088e-09, 0.0, -1.0, -4.864e-08, 0.0, -1.0, -4.864e-08, 0.0, -1.0, -4.864e-08, 0.0, -1.0, -4.864e-08, -0.0002502, -0.193, -0.9812, 0.0, -0.1924, -0.9813, 8.592e-09, 0.1969, -0.9804, 0.0, 0.1969, -0.9804, 0.0, 1.0, -1.946e-07, 0.0, 1.0, -1.946e-07, 0.0, 1.0, -1.946e-07, 0.0, 1.0, -1.946e-07, -0.129, -0.9916, 1.39e-07, -0.07425, -0.9972, -1.833e-05, -0.07429, -0.9972, -0.0001381, -0.129, -0.9916, 1.39e-07, 0.0, 1.359e-07, 1.0, 0.0, 1.359e-07, 1.0, 0.0, 1.359e-07, 1.0, 0.0, 1.232e-07, 1.0, 0.0, 1.232e-07, 1.0, 0.0, 1.232e-07, 1.0, 0.0, 1.467e-07, 1.0, 0.0, 1.467e-07, 1.0, 0.0, 1.467e-07, 1.0, -1.198e-07, 1.432e-07, 1.0, -1.198e-07, 1.432e-07, 1.0, -1.198e-07, 1.432e-07, 1.0, -0.008838, 0.0007277, -1.0, -0.008933, 0.000742, -1.0, -0.006941, -0.003989, -1.0, -0.006384, -0.005661, -1.0, 0.0, -0.9802, -0.1978, -8.481e-09, -0.9812, 0.1932, 0.0, -0.9812, 0.1931, 0.0001701, -0.9802, -0.1979, 0.07263, -0.9974, 1.379e-07, 0.1297, -0.9916, 1.381e-07, 0.1297, -0.9916, 1.381e-07, 0.07244, -0.9974, 1.393e-05, -1.0, 1.612e-09, 0.0, -1.0, 1.612e-09, 0.0, -1.0, 1.612e-09, 0.0, -1.0, 1.612e-09, 0.0, 0.0, 0.0, -1.0, 0.0, 0.0, -1.0, 0.0, 0.0, -1.0, 0.0, 0.0, -1.0, 1.0, 0.001536, -0.006582, 1.0, -0.001183, -0.006363, 1.0, -0.0002948, -0.005409, 1.0, -6.087e-05, 0.001437, 1.0, 6.44e-05, 0.001437, 1.0, 0.0006729, 0.001898, 1.0, 0.0003185, 0.0001, 1.0, 0.0012, 0.001791, 1.0, -1.858e-06, 0.0, 1.0, 0.0004114, 0.001971, 1.0, 0.0, 0.0, 1.0, 0.0, 0.0, -1.0, 0.001957, -0.002237, -1.0, 0.002753, -0.001745, -1.0, 0.008276, -0.001039, 1.0, 0.004953, 0.007586, 1.0, 0.005582, 0.008088, 1.0, 0.005016, 0.007831, 1.0, 0.0005556, -0.0007218, 1.0, -0.0002658, -0.0008209, 1.0, 4.116e-05, -0.001054, 1.0, 0.002621, 0.0009273, 1.0, 0.002391, 0.0001703, 1.0, 0.003535, 0.001488, 1.0, -0.002772, -0.001524, 1.0, -0.0007281, -0.0002409, 1.0, -0.001737, -0.000357, -1.0, 0.0, 0.0, -1.0, 0.0, 0.0, -1.0, 0.0, 0.0, -0.02547, -0.9997, 0.001628, -0.02542, -0.9997, 0.001244, -0.01287, -0.9999, 1.423e-07, -0.01287, -0.9999, 1.423e-07, -0.0004009, 0.01016, 0.9999, -0.0007501, 0.01013, 0.9999, -0.000512, 0.01015, 0.9999, 0.0, -1.0, 0.0, 0.0, -1.0, 0.0, 0.0, -1.0, 0.0, 0.0, -1.0, 0.0, -1.655e-08, 1.0, -1.137e-07, -0.000767, 1.0, -3.149e-07, -0.0003356, 1.0, -2.696e-06, -1.655e-08, 1.0, -1.137e-07, 0.0, 1.0, -7.936e-08, -0.007627, 0.9997, 0.02287, 0.01815, 0.9997, -0.0155, 0.0, 1.0, -7.936e-08, -0.07079, 0.1467, -0.9866, -0.07033, 0.1469, -0.9866, -0.06965, 0.1472, -0.9866, -1.0, 0.002218, -0.001137, -1.0, -0.003152, -0.0002725, -1.0, -0.003155, -0.0002361, -1.0, 0.0003013, -0.001991, 0.1297, -0.9916, 5.696e-08, 0.07819, -0.9969, 0.001249, 0.07819, -0.9969, 0.001251, 0.1297, -0.9916, 5.696e-08, 0.001105, -0.002181, -1.0, 0.001041, -0.002106, -1.0, 0.001016, -0.002065, -1.0, 0.001016, -0.002064, -1.0, 1.0, 0.0, 0.0, 1.0, 0.0, 0.0, 1.0, 0.0, 0.0, 1.0, 0.0, 0.0, 0.0, 1.77e-07, 1.0, 0.0, 1.77e-07, 1.0, -0.001433, 0.0001188, 1.0, 0.0, 1.77e-07, 1.0, -0.001315, 0.0003982, 1.0, -0.0005766, 0.00047, 1.0, -5.37e-05, 0.0004869, 1.0, 0.0003546, 0.0004486, 1.0, 0.001048, 0.0003992, 1.0, -0.0001787, 0.0004047, 1.0, -6.557e-05, 0.0004417, 1.0, -0.001002, 0.0004656, 1.0, -0.002186, 0.0005562, 1.0, -0.0001983, 0.0004757, 1.0, 0.001693, 0.0005431, 1.0, 0.0006509, 0.0004846, 1.0, 0.008563, -0.001063, -1.0, 0.008513, 0.001407, -1.0, 0.008651, 0.0006722, -1.0, 0.00867, -0.0003326, -1.0, 0.008333, 0.01371, -0.9999, 0.01632, 0.01587, -0.9997, 0.01632, 0.01587, -0.9997, 0.01003, 0.01421, -0.9998, -1.0, 0.0004778, -3.944e-05, -1.0, 0.0004772, 4.565e-05, -1.0, 0.000479, 1.974e-05, -0.3952, -0.9185, -0.01019, -0.3415, -0.9395, -0.02695, -0.3872, -0.9196, 0.06716, -0.9999, 0.00462, 0.009799, -0.9999, 0.00271, 0.01049, -0.9999, 0.002537, 0.01053, -1.0, 0.0004796, 1.404e-05, -1.0, 0.0004798, 2.641e-06, -1.0, 0.0004797, -7.981e-06, 0.0, 0.9812, -0.1932, 1.443e-08, 0.9803, 0.1978, 0.0, 0.9801, 0.1984, 0.0009828, 0.9813, -0.1926, -1.0, 0.0, 0.0, -1.0, 0.0, 0.0, -1.0, 0.0, 0.0, -1.0, -6.002e-06, 0.0001752, -1.0, 0.001533, -0.002377, -1.0, 0.0007963, -0.001093, 0.001046, -0.006484, -1.0, -2.69e-07, -1.705e-07, -1.0, -0.005987, 0.005599, -1.0, 0.3527, -0.9334, -0.06624, 0.489, -0.8723, 1.233e-07, 0.489, -0.8723, 1.233e-07, 0.5858, -0.8027, 0.1118, 0.9997, 0.02287, -0.007627, 0.9997, 0.02266, -0.007504, 0.9998, 0.01469, -0.01141, 0.9997, 0.02265, -0.007526, 1.0, -0.007923, -0.001445, 0.9998, -0.01719, -0.008273, 0.9999, -0.01498, -0.006655, 0.9998, -0.01572, -0.007899, -0.000584, -0.001675, 1.0, 0.0, 0.0, 1.0, 0.0155, -0.01815, 0.9997, -0.01499, -0.006632, 0.9999, -0.001562, 0.0008439, 1.0, 0.001711, 0.00243, 1.0, -1.72e-06, 8.779e-07, 1.0, 1.0, 0.0009095, -4.975e-05, 1.0, -0.000361, -0.0008363, 1.0, -0.001641, -0.002124, 0.9975, 0.0499, -0.05008, -0.005487, 0.02002, 0.9998, -1.543e-06, 3.027e-07, 1.0, -1.543e-06, 3.027e-07, 1.0, -0.0499, 0.05008, 0.9975, 0.003317, -0.005047, 1.0, 0.1163, 0.001871, 0.9932, -1.0, 0.0, 0.0, -1.0, 0.0, 0.0, -1.0, 0.0, 0.0, -1.0, 0.0, 0.0, -0.002185, 0.001199, -1.0, 0.002741, 0.007725, -1.0, 4.13e-07, -2.337e-07, -1.0, 4.13e-07, -2.337e-07, -1.0, -1.0, 3.211e-07, 0.0, -0.9963, 0.00316, 0.08531, -0.9996, 0.01812, 0.02338, -1.0, 0.001183, 0.004695, 0.0008776, 0.009302, -1.0, -0.01859, -0.01876, -0.9997, -0.0006768, 0.004707, -1.0, -0.0006768, 0.004707, -1.0, 0.05078, -0.001085, -0.9987, -1.0, 6.487e-07, 0.0, -1.0, 6.487e-07, 0.0, -0.981, -0.07372, 0.1794, -0.9804, -0.06145, -0.1872, -1.0, 0.0, 0.0, -0.9804, 0.197, 6.406e-05, -0.9805, 0.105, -0.1661, -1.0, 0.0, 0.0, -3.106e-08, -1.396e-07, -1.0, -3.106e-08, -1.396e-07, -1.0, -3.106e-08, -1.396e-07, -1.0, -3.106e-08, -1.396e-07, -1.0, -0.9812, 0.1205, 0.1504, -0.981, 0.194, 2.883e-05, -1.0, 8.53e-09, 0.0, -1.0, 8.53e-09, 0.0, -1.0, 1.675e-07, 0.0, -0.9805, -0.0001564, 0.1966, -0.9804, 0.1232, 0.1538, -1.0, 1.675e-07, 0.0])] * 3)])
me_collider = bpy.data.meshes.new('collider')
me_collider.from_pydata([(-0.4115, 0.5288, 0.4043), (-0.4115, 0.5288, 1.205), (-0.4115, 0.679, 1.205), (-0.4115, 0.679, 0.4043), (0.143, 0.679, 0.4043), (0.143, 0.679, 1.205), (0.143, 0.5288, 1.205), (0.143, 0.5288, 0.4043)], [(0, 1), (1, 2), (2, 3), (3, 4), (4, 5), (5, 6), (6, 7), (7, 0), (6, 1), (5, 2), (7, 4), (3, 0)], [])
me_collider.use_remesh_fix_poles = True
me_collider.use_remesh_preserve_attributes = False
me_collider.update()
me_collider_001 = bpy.data.meshes.new('collider.001')
me_collider_001.from_pydata([(0.4124, 0.1316, 1.144), (0.4124, 0.1316, 1.341), (0.4124, 0.4715, 1.341), (0.4124, 0.4715, 1.144), (1.83, 0.4715, 1.144), (1.83, 0.4715, 1.341), (1.83, 0.1316, 1.341), (1.83, 0.1316, 1.144)], [(0, 1), (1, 2), (2, 3), (3, 4), (4, 5), (5, 6), (6, 7), (7, 0), (6, 1), (5, 2), (7, 4), (3, 0)], [])
me_collider_001.use_remesh_fix_poles = True
me_collider_001.use_remesh_preserve_attributes = False
me_collider_001.update()

# ---- objects
ob_light = bpy.data.objects.new('Light', light_light)
ob_camera = bpy.data.objects.new('Camera', cam_camera)
ob_shellcollider = bpy.data.objects.new('shellCollider', me_interior_001)
ob_collider = bpy.data.objects.new('collider', None)
ob_collider_001 = bpy.data.objects.new('collider.001', None)
ob_freeiva = bpy.data.objects.new('FreeIva', None)
ob_mesh_collider = bpy.data.objects.new('mesh:collider', me_collider)
ob_mesh_collider_001 = bpy.data.objects.new('mesh:collider.001', me_collider_001)

# ---- transforms, parenting, visibility, modifiers, constraints
ob_light.location = (4.076, 1.005, 5.904)
ob_light.rotation_euler = (0.6503, 0.05522, 1.866)
ob_light.lock_rotations_4d = False
ob_light.empty_display_type = 'ARROWS'
ob_light.color = (0.0, 0.0, 0.0, 0.0)
ob_light.lineart.crease_threshold = 0.0
ob_camera.location = (7.359, -6.926, 4.958)
ob_camera.rotation_euler = (1.109, 0.0, 0.8149)
ob_camera.lock_rotations_4d = False
ob_camera.empty_display_type = 'ARROWS'
ob_camera.color = (0.0, 0.0, 0.0, 0.0)
ob_camera.display_type = 'WIRE'
ob_camera.lineart.crease_threshold = 0.0
ob_shellcollider.parent = ob_freeiva
ob_shellcollider.location = (0.0, 0.0, 0.0)
ob_shellcollider.rotation_mode = 'QUATERNION'
ob_shellcollider.rotation_quaternion = (0.7071, 0.7071, 0.0, 0.0)
ob_shellcollider.scale = (1.0, 1.0, 1.0)
ob_collider.parent = ob_freeiva
ob_collider.location = (0.0, 0.0, 0.0)
ob_collider.rotation_euler = (1.571, -0.0, 0.0)
ob_collider.empty_display_type = 'ARROWS'
ob_collider.empty_display_size = 0.3
ob_collider.instance_type = 'COLLECTION'
ob_collider_001.parent = ob_freeiva
ob_collider_001.location = (0.0, 0.0, 0.0)
ob_collider_001.rotation_euler = (1.571, -0.0, 0.0)
ob_collider_001.empty_display_type = 'ARROWS'
ob_collider_001.empty_display_size = 0.3
ob_collider_001.instance_type = 'COLLECTION'
ob_freeiva.location = (0.0, 0.0, 0.0)
ob_mesh_collider.location = (0.0, 0.0, 0.0)
ob_mesh_collider_001.location = (0.0, 0.0, 0.0)
ob_collider.instance_collection = col_collider_collider
ob_collider_001.instance_collection = col_collider_collider_001

# ---- collection membership
col_collection.objects.link(ob_light)
col_collection.objects.link(ob_camera)
col_collection.objects.link(ob_shellcollider)
col_collection.objects.link(ob_collider)
col_collection.objects.link(ob_collider_001)
col_collection.objects.link(ob_freeiva)
col_collider_collider.objects.link(ob_mesh_collider)
col_collider_collider_001.objects.link(ob_mesh_collider_001)

# ---- scene / render settings (as saved in the file)
scene.camera = ob_camera
scene.frame_start = 1; scene.frame_end = 250; scene.frame_set(1)
scene.render.engine = 'BLENDER_EEVEE_NEXT'
scene.cycles.sampling_pattern = 'TABULATED_SOBOL'
scene.cycles.use_light_tree = False
scene.view_settings.view_transform = 'Filmic'
bpy.context.view_layer.update()
